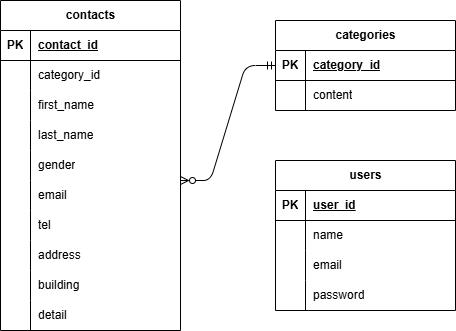

The diagram above was exported from draw.io. Its source (the exported page's mxGraphModel, read from the mxfile embedded in the PNG):
<mxGraphModel dx="930" dy="779" grid="1" gridSize="10" guides="1" tooltips="1" connect="1" arrows="1" fold="1" page="1" pageScale="1" pageWidth="850" pageHeight="1100" math="0" shadow="0">
  <root>
    <mxCell id="0" />
    <mxCell id="1" parent="0" />
    <mxCell id="2" value="contacts" style="shape=table;startSize=30;container=1;collapsible=1;childLayout=tableLayout;fixedRows=1;rowLines=0;fontStyle=1;align=center;resizeLast=1;html=1;" vertex="1" parent="1">
      <mxGeometry x="245" y="140" width="180" height="330" as="geometry" />
    </mxCell>
    <mxCell id="3" value="" style="shape=tableRow;horizontal=0;startSize=0;swimlaneHead=0;swimlaneBody=0;fillColor=none;collapsible=0;dropTarget=0;points=[[0,0.5],[1,0.5]];portConstraint=eastwest;top=0;left=0;right=0;bottom=1;" vertex="1" parent="2">
      <mxGeometry y="30" width="180" height="30" as="geometry" />
    </mxCell>
    <mxCell id="4" value="PK" style="shape=partialRectangle;connectable=0;fillColor=none;top=0;left=0;bottom=0;right=0;fontStyle=1;overflow=hidden;whiteSpace=wrap;html=1;" vertex="1" parent="3">
      <mxGeometry width="30" height="30" as="geometry">
        <mxRectangle width="30" height="30" as="alternateBounds" />
      </mxGeometry>
    </mxCell>
    <mxCell id="5" value="contact_id" style="shape=partialRectangle;connectable=0;fillColor=none;top=0;left=0;bottom=0;right=0;align=left;spacingLeft=6;fontStyle=5;overflow=hidden;whiteSpace=wrap;html=1;" vertex="1" parent="3">
      <mxGeometry x="30" width="150" height="30" as="geometry">
        <mxRectangle width="150" height="30" as="alternateBounds" />
      </mxGeometry>
    </mxCell>
    <mxCell id="6" value="" style="shape=tableRow;horizontal=0;startSize=0;swimlaneHead=0;swimlaneBody=0;fillColor=none;collapsible=0;dropTarget=0;points=[[0,0.5],[1,0.5]];portConstraint=eastwest;top=0;left=0;right=0;bottom=0;" vertex="1" parent="2">
      <mxGeometry y="60" width="180" height="30" as="geometry" />
    </mxCell>
    <mxCell id="7" value="" style="shape=partialRectangle;connectable=0;fillColor=none;top=0;left=0;bottom=0;right=0;editable=1;overflow=hidden;whiteSpace=wrap;html=1;" vertex="1" parent="6">
      <mxGeometry width="30" height="30" as="geometry">
        <mxRectangle width="30" height="30" as="alternateBounds" />
      </mxGeometry>
    </mxCell>
    <mxCell id="8" value="category_id" style="shape=partialRectangle;connectable=0;fillColor=none;top=0;left=0;bottom=0;right=0;align=left;spacingLeft=6;overflow=hidden;whiteSpace=wrap;html=1;" vertex="1" parent="6">
      <mxGeometry x="30" width="150" height="30" as="geometry">
        <mxRectangle width="150" height="30" as="alternateBounds" />
      </mxGeometry>
    </mxCell>
    <mxCell id="27" style="shape=tableRow;horizontal=0;startSize=0;swimlaneHead=0;swimlaneBody=0;fillColor=none;collapsible=0;dropTarget=0;points=[[0,0.5],[1,0.5]];portConstraint=eastwest;top=0;left=0;right=0;bottom=0;" vertex="1" parent="2">
      <mxGeometry y="90" width="180" height="30" as="geometry" />
    </mxCell>
    <mxCell id="28" style="shape=partialRectangle;connectable=0;fillColor=none;top=0;left=0;bottom=0;right=0;editable=1;overflow=hidden;whiteSpace=wrap;html=1;" vertex="1" parent="27">
      <mxGeometry width="30" height="30" as="geometry">
        <mxRectangle width="30" height="30" as="alternateBounds" />
      </mxGeometry>
    </mxCell>
    <mxCell id="29" value="first_name" style="shape=partialRectangle;connectable=0;fillColor=none;top=0;left=0;bottom=0;right=0;align=left;spacingLeft=6;overflow=hidden;whiteSpace=wrap;html=1;" vertex="1" parent="27">
      <mxGeometry x="30" width="150" height="30" as="geometry">
        <mxRectangle width="150" height="30" as="alternateBounds" />
      </mxGeometry>
    </mxCell>
    <mxCell id="24" style="shape=tableRow;horizontal=0;startSize=0;swimlaneHead=0;swimlaneBody=0;fillColor=none;collapsible=0;dropTarget=0;points=[[0,0.5],[1,0.5]];portConstraint=eastwest;top=0;left=0;right=0;bottom=0;" vertex="1" parent="2">
      <mxGeometry y="120" width="180" height="30" as="geometry" />
    </mxCell>
    <mxCell id="25" style="shape=partialRectangle;connectable=0;fillColor=none;top=0;left=0;bottom=0;right=0;editable=1;overflow=hidden;whiteSpace=wrap;html=1;" vertex="1" parent="24">
      <mxGeometry width="30" height="30" as="geometry">
        <mxRectangle width="30" height="30" as="alternateBounds" />
      </mxGeometry>
    </mxCell>
    <mxCell id="26" value="last_name" style="shape=partialRectangle;connectable=0;fillColor=none;top=0;left=0;bottom=0;right=0;align=left;spacingLeft=6;overflow=hidden;whiteSpace=wrap;html=1;" vertex="1" parent="24">
      <mxGeometry x="30" width="150" height="30" as="geometry">
        <mxRectangle width="150" height="30" as="alternateBounds" />
      </mxGeometry>
    </mxCell>
    <mxCell id="21" style="shape=tableRow;horizontal=0;startSize=0;swimlaneHead=0;swimlaneBody=0;fillColor=none;collapsible=0;dropTarget=0;points=[[0,0.5],[1,0.5]];portConstraint=eastwest;top=0;left=0;right=0;bottom=0;" vertex="1" parent="2">
      <mxGeometry y="150" width="180" height="30" as="geometry" />
    </mxCell>
    <mxCell id="22" style="shape=partialRectangle;connectable=0;fillColor=none;top=0;left=0;bottom=0;right=0;editable=1;overflow=hidden;whiteSpace=wrap;html=1;" vertex="1" parent="21">
      <mxGeometry width="30" height="30" as="geometry">
        <mxRectangle width="30" height="30" as="alternateBounds" />
      </mxGeometry>
    </mxCell>
    <mxCell id="23" value="gender" style="shape=partialRectangle;connectable=0;fillColor=none;top=0;left=0;bottom=0;right=0;align=left;spacingLeft=6;overflow=hidden;whiteSpace=wrap;html=1;" vertex="1" parent="21">
      <mxGeometry x="30" width="150" height="30" as="geometry">
        <mxRectangle width="150" height="30" as="alternateBounds" />
      </mxGeometry>
    </mxCell>
    <mxCell id="18" style="shape=tableRow;horizontal=0;startSize=0;swimlaneHead=0;swimlaneBody=0;fillColor=none;collapsible=0;dropTarget=0;points=[[0,0.5],[1,0.5]];portConstraint=eastwest;top=0;left=0;right=0;bottom=0;" vertex="1" parent="2">
      <mxGeometry y="180" width="180" height="30" as="geometry" />
    </mxCell>
    <mxCell id="19" style="shape=partialRectangle;connectable=0;fillColor=none;top=0;left=0;bottom=0;right=0;editable=1;overflow=hidden;whiteSpace=wrap;html=1;" vertex="1" parent="18">
      <mxGeometry width="30" height="30" as="geometry">
        <mxRectangle width="30" height="30" as="alternateBounds" />
      </mxGeometry>
    </mxCell>
    <mxCell id="20" value="email" style="shape=partialRectangle;connectable=0;fillColor=none;top=0;left=0;bottom=0;right=0;align=left;spacingLeft=6;overflow=hidden;whiteSpace=wrap;html=1;" vertex="1" parent="18">
      <mxGeometry x="30" width="150" height="30" as="geometry">
        <mxRectangle width="150" height="30" as="alternateBounds" />
      </mxGeometry>
    </mxCell>
    <mxCell id="15" style="shape=tableRow;horizontal=0;startSize=0;swimlaneHead=0;swimlaneBody=0;fillColor=none;collapsible=0;dropTarget=0;points=[[0,0.5],[1,0.5]];portConstraint=eastwest;top=0;left=0;right=0;bottom=0;" vertex="1" parent="2">
      <mxGeometry y="210" width="180" height="30" as="geometry" />
    </mxCell>
    <mxCell id="16" style="shape=partialRectangle;connectable=0;fillColor=none;top=0;left=0;bottom=0;right=0;editable=1;overflow=hidden;whiteSpace=wrap;html=1;" vertex="1" parent="15">
      <mxGeometry width="30" height="30" as="geometry">
        <mxRectangle width="30" height="30" as="alternateBounds" />
      </mxGeometry>
    </mxCell>
    <mxCell id="17" value="tel" style="shape=partialRectangle;connectable=0;fillColor=none;top=0;left=0;bottom=0;right=0;align=left;spacingLeft=6;overflow=hidden;whiteSpace=wrap;html=1;" vertex="1" parent="15">
      <mxGeometry x="30" width="150" height="30" as="geometry">
        <mxRectangle width="150" height="30" as="alternateBounds" />
      </mxGeometry>
    </mxCell>
    <mxCell id="9" value="" style="shape=tableRow;horizontal=0;startSize=0;swimlaneHead=0;swimlaneBody=0;fillColor=none;collapsible=0;dropTarget=0;points=[[0,0.5],[1,0.5]];portConstraint=eastwest;top=0;left=0;right=0;bottom=0;" vertex="1" parent="2">
      <mxGeometry y="240" width="180" height="30" as="geometry" />
    </mxCell>
    <mxCell id="10" value="" style="shape=partialRectangle;connectable=0;fillColor=none;top=0;left=0;bottom=0;right=0;editable=1;overflow=hidden;whiteSpace=wrap;html=1;" vertex="1" parent="9">
      <mxGeometry width="30" height="30" as="geometry">
        <mxRectangle width="30" height="30" as="alternateBounds" />
      </mxGeometry>
    </mxCell>
    <mxCell id="11" value="address" style="shape=partialRectangle;connectable=0;fillColor=none;top=0;left=0;bottom=0;right=0;align=left;spacingLeft=6;overflow=hidden;whiteSpace=wrap;html=1;" vertex="1" parent="9">
      <mxGeometry x="30" width="150" height="30" as="geometry">
        <mxRectangle width="150" height="30" as="alternateBounds" />
      </mxGeometry>
    </mxCell>
    <mxCell id="12" value="" style="shape=tableRow;horizontal=0;startSize=0;swimlaneHead=0;swimlaneBody=0;fillColor=none;collapsible=0;dropTarget=0;points=[[0,0.5],[1,0.5]];portConstraint=eastwest;top=0;left=0;right=0;bottom=0;" vertex="1" parent="2">
      <mxGeometry y="270" width="180" height="30" as="geometry" />
    </mxCell>
    <mxCell id="13" value="" style="shape=partialRectangle;connectable=0;fillColor=none;top=0;left=0;bottom=0;right=0;editable=1;overflow=hidden;whiteSpace=wrap;html=1;" vertex="1" parent="12">
      <mxGeometry width="30" height="30" as="geometry">
        <mxRectangle width="30" height="30" as="alternateBounds" />
      </mxGeometry>
    </mxCell>
    <mxCell id="14" value="building" style="shape=partialRectangle;connectable=0;fillColor=none;top=0;left=0;bottom=0;right=0;align=left;spacingLeft=6;overflow=hidden;whiteSpace=wrap;html=1;" vertex="1" parent="12">
      <mxGeometry x="30" width="150" height="30" as="geometry">
        <mxRectangle width="150" height="30" as="alternateBounds" />
      </mxGeometry>
    </mxCell>
    <mxCell id="30" style="shape=tableRow;horizontal=0;startSize=0;swimlaneHead=0;swimlaneBody=0;fillColor=none;collapsible=0;dropTarget=0;points=[[0,0.5],[1,0.5]];portConstraint=eastwest;top=0;left=0;right=0;bottom=0;" vertex="1" parent="2">
      <mxGeometry y="300" width="180" height="30" as="geometry" />
    </mxCell>
    <mxCell id="31" style="shape=partialRectangle;connectable=0;fillColor=none;top=0;left=0;bottom=0;right=0;editable=1;overflow=hidden;whiteSpace=wrap;html=1;" vertex="1" parent="30">
      <mxGeometry width="30" height="30" as="geometry">
        <mxRectangle width="30" height="30" as="alternateBounds" />
      </mxGeometry>
    </mxCell>
    <mxCell id="32" value="detail" style="shape=partialRectangle;connectable=0;fillColor=none;top=0;left=0;bottom=0;right=0;align=left;spacingLeft=6;overflow=hidden;whiteSpace=wrap;html=1;" vertex="1" parent="30">
      <mxGeometry x="30" width="150" height="30" as="geometry">
        <mxRectangle width="150" height="30" as="alternateBounds" />
      </mxGeometry>
    </mxCell>
    <mxCell id="33" value="categories" style="shape=table;startSize=30;container=1;collapsible=1;childLayout=tableLayout;fixedRows=1;rowLines=0;fontStyle=1;align=center;resizeLast=1;html=1;" vertex="1" parent="1">
      <mxGeometry x="520" y="160" width="180" height="90" as="geometry" />
    </mxCell>
    <mxCell id="34" value="" style="shape=tableRow;horizontal=0;startSize=0;swimlaneHead=0;swimlaneBody=0;fillColor=none;collapsible=0;dropTarget=0;points=[[0,0.5],[1,0.5]];portConstraint=eastwest;top=0;left=0;right=0;bottom=1;" vertex="1" parent="33">
      <mxGeometry y="30" width="180" height="30" as="geometry" />
    </mxCell>
    <mxCell id="35" value="PK" style="shape=partialRectangle;connectable=0;fillColor=none;top=0;left=0;bottom=0;right=0;fontStyle=1;overflow=hidden;whiteSpace=wrap;html=1;" vertex="1" parent="34">
      <mxGeometry width="30" height="30" as="geometry">
        <mxRectangle width="30" height="30" as="alternateBounds" />
      </mxGeometry>
    </mxCell>
    <mxCell id="36" value="category_id" style="shape=partialRectangle;connectable=0;fillColor=none;top=0;left=0;bottom=0;right=0;align=left;spacingLeft=6;fontStyle=5;overflow=hidden;whiteSpace=wrap;html=1;" vertex="1" parent="34">
      <mxGeometry x="30" width="150" height="30" as="geometry">
        <mxRectangle width="150" height="30" as="alternateBounds" />
      </mxGeometry>
    </mxCell>
    <mxCell id="37" value="" style="shape=tableRow;horizontal=0;startSize=0;swimlaneHead=0;swimlaneBody=0;fillColor=none;collapsible=0;dropTarget=0;points=[[0,0.5],[1,0.5]];portConstraint=eastwest;top=0;left=0;right=0;bottom=0;" vertex="1" parent="33">
      <mxGeometry y="60" width="180" height="30" as="geometry" />
    </mxCell>
    <mxCell id="38" value="" style="shape=partialRectangle;connectable=0;fillColor=none;top=0;left=0;bottom=0;right=0;editable=1;overflow=hidden;whiteSpace=wrap;html=1;" vertex="1" parent="37">
      <mxGeometry width="30" height="30" as="geometry">
        <mxRectangle width="30" height="30" as="alternateBounds" />
      </mxGeometry>
    </mxCell>
    <mxCell id="39" value="content" style="shape=partialRectangle;connectable=0;fillColor=none;top=0;left=0;bottom=0;right=0;align=left;spacingLeft=6;overflow=hidden;whiteSpace=wrap;html=1;" vertex="1" parent="37">
      <mxGeometry x="30" width="150" height="30" as="geometry">
        <mxRectangle width="150" height="30" as="alternateBounds" />
      </mxGeometry>
    </mxCell>
    <mxCell id="46" value="users" style="shape=table;startSize=30;container=1;collapsible=1;childLayout=tableLayout;fixedRows=1;rowLines=0;fontStyle=1;align=center;resizeLast=1;html=1;" vertex="1" parent="1">
      <mxGeometry x="520" y="300" width="180" height="150" as="geometry" />
    </mxCell>
    <mxCell id="47" value="" style="shape=tableRow;horizontal=0;startSize=0;swimlaneHead=0;swimlaneBody=0;fillColor=none;collapsible=0;dropTarget=0;points=[[0,0.5],[1,0.5]];portConstraint=eastwest;top=0;left=0;right=0;bottom=1;" vertex="1" parent="46">
      <mxGeometry y="30" width="180" height="30" as="geometry" />
    </mxCell>
    <mxCell id="48" value="PK" style="shape=partialRectangle;connectable=0;fillColor=none;top=0;left=0;bottom=0;right=0;fontStyle=1;overflow=hidden;whiteSpace=wrap;html=1;" vertex="1" parent="47">
      <mxGeometry width="30" height="30" as="geometry">
        <mxRectangle width="30" height="30" as="alternateBounds" />
      </mxGeometry>
    </mxCell>
    <mxCell id="49" value="user_id" style="shape=partialRectangle;connectable=0;fillColor=none;top=0;left=0;bottom=0;right=0;align=left;spacingLeft=6;fontStyle=5;overflow=hidden;whiteSpace=wrap;html=1;" vertex="1" parent="47">
      <mxGeometry x="30" width="150" height="30" as="geometry">
        <mxRectangle width="150" height="30" as="alternateBounds" />
      </mxGeometry>
    </mxCell>
    <mxCell id="50" value="" style="shape=tableRow;horizontal=0;startSize=0;swimlaneHead=0;swimlaneBody=0;fillColor=none;collapsible=0;dropTarget=0;points=[[0,0.5],[1,0.5]];portConstraint=eastwest;top=0;left=0;right=0;bottom=0;" vertex="1" parent="46">
      <mxGeometry y="60" width="180" height="30" as="geometry" />
    </mxCell>
    <mxCell id="51" value="" style="shape=partialRectangle;connectable=0;fillColor=none;top=0;left=0;bottom=0;right=0;editable=1;overflow=hidden;whiteSpace=wrap;html=1;" vertex="1" parent="50">
      <mxGeometry width="30" height="30" as="geometry">
        <mxRectangle width="30" height="30" as="alternateBounds" />
      </mxGeometry>
    </mxCell>
    <mxCell id="52" value="name" style="shape=partialRectangle;connectable=0;fillColor=none;top=0;left=0;bottom=0;right=0;align=left;spacingLeft=6;overflow=hidden;whiteSpace=wrap;html=1;" vertex="1" parent="50">
      <mxGeometry x="30" width="150" height="30" as="geometry">
        <mxRectangle width="150" height="30" as="alternateBounds" />
      </mxGeometry>
    </mxCell>
    <mxCell id="53" value="" style="shape=tableRow;horizontal=0;startSize=0;swimlaneHead=0;swimlaneBody=0;fillColor=none;collapsible=0;dropTarget=0;points=[[0,0.5],[1,0.5]];portConstraint=eastwest;top=0;left=0;right=0;bottom=0;" vertex="1" parent="46">
      <mxGeometry y="90" width="180" height="30" as="geometry" />
    </mxCell>
    <mxCell id="54" value="" style="shape=partialRectangle;connectable=0;fillColor=none;top=0;left=0;bottom=0;right=0;editable=1;overflow=hidden;whiteSpace=wrap;html=1;" vertex="1" parent="53">
      <mxGeometry width="30" height="30" as="geometry">
        <mxRectangle width="30" height="30" as="alternateBounds" />
      </mxGeometry>
    </mxCell>
    <mxCell id="55" value="email" style="shape=partialRectangle;connectable=0;fillColor=none;top=0;left=0;bottom=0;right=0;align=left;spacingLeft=6;overflow=hidden;whiteSpace=wrap;html=1;" vertex="1" parent="53">
      <mxGeometry x="30" width="150" height="30" as="geometry">
        <mxRectangle width="150" height="30" as="alternateBounds" />
      </mxGeometry>
    </mxCell>
    <mxCell id="56" value="" style="shape=tableRow;horizontal=0;startSize=0;swimlaneHead=0;swimlaneBody=0;fillColor=none;collapsible=0;dropTarget=0;points=[[0,0.5],[1,0.5]];portConstraint=eastwest;top=0;left=0;right=0;bottom=0;" vertex="1" parent="46">
      <mxGeometry y="120" width="180" height="30" as="geometry" />
    </mxCell>
    <mxCell id="57" value="" style="shape=partialRectangle;connectable=0;fillColor=none;top=0;left=0;bottom=0;right=0;editable=1;overflow=hidden;whiteSpace=wrap;html=1;" vertex="1" parent="56">
      <mxGeometry width="30" height="30" as="geometry">
        <mxRectangle width="30" height="30" as="alternateBounds" />
      </mxGeometry>
    </mxCell>
    <mxCell id="58" value="password" style="shape=partialRectangle;connectable=0;fillColor=none;top=0;left=0;bottom=0;right=0;align=left;spacingLeft=6;overflow=hidden;whiteSpace=wrap;html=1;" vertex="1" parent="56">
      <mxGeometry x="30" width="150" height="30" as="geometry">
        <mxRectangle width="150" height="30" as="alternateBounds" />
      </mxGeometry>
    </mxCell>
    <mxCell id="59" value="" style="edgeStyle=entityRelationEdgeStyle;fontSize=12;html=1;endArrow=ERmandOne;startArrow=ERzeroToMany;startFill=0;entryX=0;entryY=0.5;entryDx=0;entryDy=0;" edge="1" parent="1" target="34">
      <mxGeometry width="100" height="100" relative="1" as="geometry">
        <mxPoint x="425" y="320" as="sourcePoint" />
        <mxPoint x="515" y="200" as="targetPoint" />
        <Array as="points">
          <mxPoint x="475" y="330" />
        </Array>
      </mxGeometry>
    </mxCell>
  </root>
</mxGraphModel>